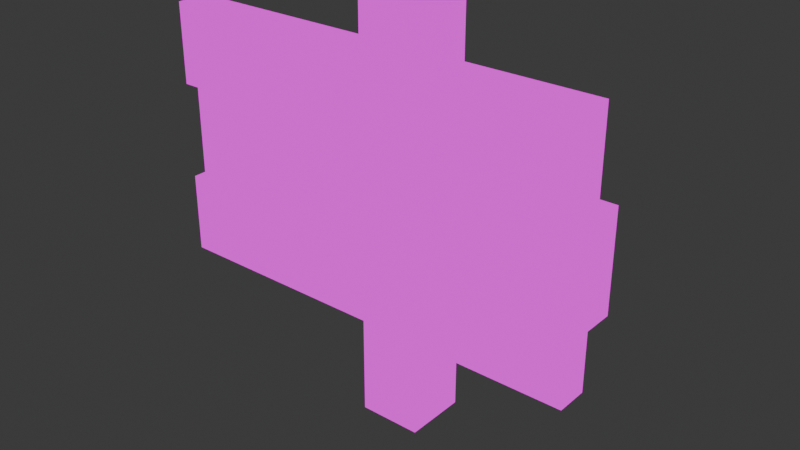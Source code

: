 # Source: Sign.blend  (saved by Blender 4.4.32; exported with 4.5.12 LTS)
import bpy
from mathutils import Matrix  # noqa: F401  (used for matrix-valued properties, if any)

bpy.ops.wm.read_factory_settings(use_empty=True)
scene = bpy.context.scene
scene.name = 'Scene'

# ---- collections
col_collection = bpy.data.collections.new('Collection'); scene.collection.children.link(col_collection)

# ---- images (referenced by path relative to the original .blend; pixels are not part of the script)
import os
ASSET_DIR = os.environ.get("B2B_ASSET_DIR", "")  # directory of the original .blend (textures are referenced by path, not embedded)
HERE = os.path.dirname(os.path.abspath(__file__))  # packed textures are extracted next to this script under _unpacked/

def load_image(name, relpath, width, height, colorspace="sRGB"):
    """Load a texture the original file referenced (path relative to the .blend, or extracted next to this script)."""
    p = next((c for c in (os.path.join(HERE, relpath), os.path.join(ASSET_DIR, relpath)) if relpath and os.path.exists(c)), "")
    if p:
        img = bpy.data.images.load(p, check_existing=True)
        img.name = name
    else:  # same state as the original file: an image datablock whose file is absent (Cycles renders it pink)
        img = bpy.data.images.new(name, width, height)
        img.source = "FILE"
        img.filepath = "//" + (relpath or name)
    img.colorspace_settings.name = colorspace
    return img
img_pixeltexturegrid_48_png = load_image('PixelTextureGrid_48.png', 'tex_Sign.png', 1024, 1024, 'sRGB')

# ---- materials (node trees are filled in below, after node groups)
mat_m_sign = bpy.data.materials.new('m_sign')

# ---- material node trees
mat_m_sign.use_nodes = True; mat_m_sign.node_tree.nodes.clear()
_N = mat_m_sign.node_tree.nodes; _L = mat_m_sign.node_tree.links
n0 = _N.new('ShaderNodeOutputMaterial'); n0.name = 'Material Output'; n0.location = (300, 300)
n1 = _N.new('ShaderNodeEmission'); n1.name = 'Emission'; n1.location = (10, 300)
n2 = _N.new('ShaderNodeTexImage'); n2.name = 'Image Texture'; n2.location = (-280, 280)
n2.image = img_pixeltexturegrid_48_png
n2.interpolation = 'Closest'
_L.new(n1.outputs[0], n0.inputs[0])
_L.new(n2.outputs[0], n1.inputs[0])
n0.is_active_output = True

# ---- world
world_world = bpy.data.worlds.new('World'); scene.world = world_world
world_world.use_nodes = True; world_world.node_tree.nodes.clear()
_N = world_world.node_tree.nodes; _L = world_world.node_tree.links
n0 = _N.new('ShaderNodeOutputWorld'); n0.name = 'World Output'; n0.location = (300, 300)
n1 = _N.new('ShaderNodeBackground'); n1.name = 'Background'; n1.location = (10, 300)
n1.inputs[0].default_value = (0.05088, 0.05088, 0.05088, 1.0)
_L.new(n1.outputs[0], n0.inputs[0])
n0.is_active_output = True
world_world.color = (0.05088, 0.05088, 0.05088)
world_world.sun_shadow_jitter_overblur = 0.0

# ---- meshes
me_cube_002 = bpy.data.meshes.new('Cube.002')
me_cube_002.from_pydata([(-0.8125, -0.25, 0.5), (-0.8125, -0.25, 1.5), (-0.8125, -0.125, 0.5), (-0.8125, -0.125, 1.5), (0.8125, -0.25, 0.5), (0.8125, -0.25, 1.5), (0.8125, -0.125, 0.5), (0.8125, -0.125, 1.5), (-0.8125, -0.25, 0.8125), (-0.8125, -0.25, 1.188), (-0.8125, -0.125, 1.188), (-0.8125, -0.125, 0.8125), (0.8125, -0.125, 1.188), (0.8125, -0.125, 0.8125), (0.8125, -0.25, 1.188), (0.8125, -0.25, 0.8125), (0.875, -0.125, 1.188), (0.875, -0.125, 0.8125), (0.875, -0.25, 1.188), (0.875, -0.25, 0.8125), (-0.875, -0.125, 0.5), (-0.875, -0.25, 0.5), (-0.875, -0.25, 1.188), (-0.875, -0.25, 1.5), (-0.875, -0.125, 1.5), (-0.875, -0.125, 0.8125), (-0.875, -0.25, 0.8125), (-0.875, -0.125, 1.188), (-0.125, -0.125, 0.0), (-0.125, -0.125, 1.625), (-0.125, 0.125, 0.0), (-0.125, 0.125, 1.625), (0.125, -0.125, 0.0), (0.125, -0.125, 1.625), (0.125, 0.125, 0.0), (0.125, 0.125, 1.625)], [], [(2, 0, 21, 20), (10, 3, 7, 12), (12, 7, 5, 14), (14, 5, 1, 9), (2, 6, 4, 0), (7, 3, 1, 5), (4, 15, 8, 0), (15, 14, 9, 8), (6, 13, 15, 4), (15, 13, 17, 19), (2, 11, 13, 6), (11, 10, 12, 13), (1, 3, 24, 23), (8, 9, 10, 11), (17, 16, 18, 19), (12, 14, 18, 16), (14, 15, 19, 18), (13, 12, 16, 17), (22, 23, 24, 27), (21, 26, 25, 20), (10, 9, 22, 27), (3, 10, 27, 24), (11, 2, 20, 25), (0, 8, 26, 21), (9, 1, 23, 22), (8, 11, 25, 26), (28, 29, 31, 30), (30, 31, 35, 34), (34, 35, 33, 32), (32, 33, 29, 28), (30, 34, 32, 28), (35, 31, 29, 33)])
_uv = me_cube_002.uv_layers.new(name='UVMap')
_uv.uv.foreach_set('vector', [0.5625, 0.875, 0.5625, 0.9167, 0.5833, 0.9167, 0.5833, 0.875, 0.25, 0.5833, 0.3542, 0.5833, 0.3542, 0.04167, 0.25, 0.04167, 0.6458, 0.9167, 0.75, 0.9167, 0.75, 0.9583, 0.6458, 0.9583, 0.5, 0.5833, 0.3958, 0.5833, 0.3958, 0.04167, 0.5, 0.04167, 0.5625, 0.875, 0.02083, 0.875, 0.02083, 0.9167, 0.5625, 0.9167, 0.5833, 0.9792, 0.04167, 0.9792, 0.04167, 0.9375, 0.5833, 0.9375, 0.7292, 0.5833, 0.625, 0.5833, 0.625, 0.04167, 0.7292, 0.04167, 0.625, 0.5833, 0.5, 0.5833, 0.5, 0.04167, 0.625, 0.04167, 0.6875, 0.75, 0.6875, 0.8542, 0.6458, 0.8542, 0.6458, 0.75, 0.9375, 0.6458, 0.8958, 0.6458, 0.8958, 0.6667, 0.9375, 0.6667, 0.02083, 0.5833, 0.125, 0.5833, 0.125, 0.04167, 0.02083, 0.04167, 0.125, 0.5833, 0.25, 0.5833, 0.25, 0.04167, 0.125, 0.04167, 0.04167, 0.9375, 0.04167, 0.9792, 0.02083, 0.9792, 0.02083, 0.9375, 0.8333, 0.6458, 0.8333, 0.7708, 0.875, 0.7708, 0.875, 0.6458, 0.75, 0.75, 0.75, 0.875, 0.7083, 0.875, 0.7083, 0.75, 0.9167, 0.6875, 0.9167, 0.7292, 0.8958, 0.7292, 0.8958, 0.6875, 0.5, 0.5833, 0.625, 0.5833, 0.625, 0.6042, 0.5, 0.6042, 0.125, 0.04167, 0.25, 0.04167, 0.25, 0.02083, 0.125, 0.02083, 0.9375, 0.875, 0.8333, 0.875, 0.8333, 0.9167, 0.9375, 0.9167, 0.9375, 0.7917, 0.8333, 0.7917, 0.8333, 0.8333, 0.9375, 0.8333, 0.9375, 0.9375, 0.8958, 0.9375, 0.8958, 0.9583, 0.9375, 0.9583, 0.3542, 0.5833, 0.25, 0.5833, 0.25, 0.6042, 0.3542, 0.6042, 0.125, 0.5833, 0.02083, 0.5833, 0.02083, 0.6042, 0.125, 0.6042, 0.7292, 0.04167, 0.625, 0.04167, 0.625, 0.02083, 0.7292, 0.02083, 0.5, 0.04167, 0.3958, 0.04167, 0.3958, 0.02083, 0.5, 0.02083, 0.8333, 0.9375, 0.875, 0.9375, 0.875, 0.9583, 0.8333, 0.9583, 0.02083, 0.7292, 0.5625, 0.7292, 0.5625, 0.6458, 0.02083, 0.6458, 0.02083, 0.8333, 0.5625, 0.8333, 0.5625, 0.75, 0.02083, 0.75, 0.9583, 0.02083, 0.9583, 0.5625, 0.875, 0.5625, 0.875, 0.02083, 0.8333, 0.02083, 0.8333, 0.5625, 0.75, 0.5625, 0.75, 0.02083, 0.6875, 0.7292, 0.6875, 0.6458, 0.6042, 0.6458, 0.6042, 0.7292, 0.7083, 0.6458, 0.7917, 0.6458, 0.7917, 0.7292, 0.7083, 0.7292])
me_cube_002.materials.append(mat_m_sign)
me_cube_002.use_paint_bone_selection = False
me_cube_002.use_paint_mask = True
me_cube_002.update()

# ---- objects
ob_sign = bpy.data.objects.new('Sign', me_cube_002)

# ---- transforms, parenting, visibility, modifiers, constraints
ob_sign.location = (0.0, 0.0, 0.0)

# ---- collection membership
col_collection.objects.link(ob_sign)

# ---- scene / render settings (as saved in the file)
scene.frame_start = 1; scene.frame_end = 250; scene.frame_set(92)
scene.render.engine = 'BLENDER_EEVEE_NEXT'
bpy.context.view_layer.update()

# ---- added for rendering (the .blend has no active camera): camera
cam_auto = bpy.data.cameras.new('AutoCamera')
cam_auto.lens = 50.0
cam_auto.sensor_width = 36.0
cam_auto.clip_end = 1000.0
ob_auto_camera = bpy.data.objects.new('AutoCamera', cam_auto)
scene.collection.objects.link(ob_auto_camera)
ob_auto_camera.location = (2.23662, -2.74645, 2.6018)
ob_auto_camera.rotation_euler = (1.09748, -7.21219e-08, 0.694738)
scene.camera = ob_auto_camera
bpy.context.view_layer.update()
